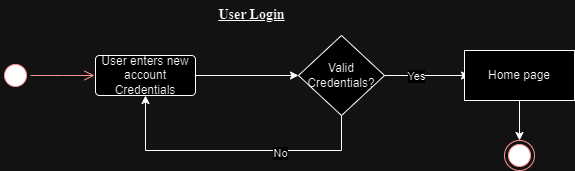

The diagram above was exported from draw.io. Its source (the exported page's mxGraphModel, read from the mxfile embedded in the PNG):
<mxGraphModel dx="712" dy="-352" grid="1" gridSize="10" guides="1" tooltips="1" connect="1" arrows="1" fold="1" page="1" pageScale="1" pageWidth="850" pageHeight="1100" math="0" shadow="0">
  <root>
    <mxCell id="0" />
    <mxCell id="1" parent="0" />
    <mxCell id="0WdK2k2qbAs6Yd2dcGUB-1" value="" style="ellipse;html=1;shape=startState;fillColor=#000000;strokeColor=#ff0000;" vertex="1" parent="1">
      <mxGeometry x="30" y="1490" width="30" height="30" as="geometry" />
    </mxCell>
    <mxCell id="0WdK2k2qbAs6Yd2dcGUB-2" value="" style="edgeStyle=orthogonalEdgeStyle;html=1;verticalAlign=bottom;endArrow=open;endSize=8;strokeColor=#ff0000;rounded=0;" edge="1" parent="1" source="0WdK2k2qbAs6Yd2dcGUB-1">
      <mxGeometry relative="1" as="geometry">
        <mxPoint x="124" y="1505" as="targetPoint" />
      </mxGeometry>
    </mxCell>
    <mxCell id="0WdK2k2qbAs6Yd2dcGUB-3" value="User enters new account Credentials" style="rounded=1;arcSize=10;whiteSpace=wrap;html=1;align=center;" vertex="1" parent="1">
      <mxGeometry x="125" y="1485" width="100" height="40" as="geometry" />
    </mxCell>
    <mxCell id="0WdK2k2qbAs6Yd2dcGUB-4" style="edgeStyle=orthogonalEdgeStyle;rounded=0;orthogonalLoop=1;jettySize=auto;html=1;entryX=0;entryY=0.5;entryDx=0;entryDy=0;" edge="1" parent="1" source="0WdK2k2qbAs6Yd2dcGUB-8">
      <mxGeometry relative="1" as="geometry">
        <mxPoint x="499" y="1505" as="targetPoint" />
      </mxGeometry>
    </mxCell>
    <mxCell id="0WdK2k2qbAs6Yd2dcGUB-5" value="Yes" style="edgeLabel;html=1;align=center;verticalAlign=middle;resizable=0;points=[];" vertex="1" connectable="0" parent="0WdK2k2qbAs6Yd2dcGUB-4">
      <mxGeometry x="-0.2833" relative="1" as="geometry">
        <mxPoint as="offset" />
      </mxGeometry>
    </mxCell>
    <mxCell id="0WdK2k2qbAs6Yd2dcGUB-6" style="edgeStyle=orthogonalEdgeStyle;rounded=0;orthogonalLoop=1;jettySize=auto;html=1;entryX=0.5;entryY=1;entryDx=0;entryDy=0;" edge="1" parent="1" source="0WdK2k2qbAs6Yd2dcGUB-8" target="0WdK2k2qbAs6Yd2dcGUB-3">
      <mxGeometry relative="1" as="geometry">
        <mxPoint x="210" y="1590" as="targetPoint" />
        <Array as="points">
          <mxPoint x="371" y="1580" />
          <mxPoint x="175" y="1580" />
        </Array>
      </mxGeometry>
    </mxCell>
    <mxCell id="0WdK2k2qbAs6Yd2dcGUB-7" value="No" style="edgeLabel;html=1;align=center;verticalAlign=middle;resizable=0;points=[];" vertex="1" connectable="0" parent="0WdK2k2qbAs6Yd2dcGUB-6">
      <mxGeometry x="-0.3212" y="2" relative="1" as="geometry">
        <mxPoint as="offset" />
      </mxGeometry>
    </mxCell>
    <mxCell id="0WdK2k2qbAs6Yd2dcGUB-8" value="Valid Credentials?" style="rhombus;whiteSpace=wrap;html=1;" vertex="1" parent="1">
      <mxGeometry x="328" y="1465" width="86" height="80" as="geometry" />
    </mxCell>
    <mxCell id="0WdK2k2qbAs6Yd2dcGUB-9" style="edgeStyle=orthogonalEdgeStyle;rounded=0;orthogonalLoop=1;jettySize=auto;html=1;entryX=0;entryY=0.5;entryDx=0;entryDy=0;" edge="1" parent="1" source="0WdK2k2qbAs6Yd2dcGUB-3" target="0WdK2k2qbAs6Yd2dcGUB-8">
      <mxGeometry relative="1" as="geometry">
        <mxPoint x="304" y="1505" as="targetPoint" />
      </mxGeometry>
    </mxCell>
    <mxCell id="0WdK2k2qbAs6Yd2dcGUB-12" value="" style="ellipse;html=1;shape=endState;fillColor=#000000;strokeColor=#ff0000;" vertex="1" parent="1">
      <mxGeometry x="534" y="1570" width="30" height="30" as="geometry" />
    </mxCell>
    <mxCell id="0WdK2k2qbAs6Yd2dcGUB-17" style="edgeStyle=orthogonalEdgeStyle;rounded=0;orthogonalLoop=1;jettySize=auto;html=1;entryX=0.5;entryY=0;entryDx=0;entryDy=0;" edge="1" parent="1" source="0WdK2k2qbAs6Yd2dcGUB-18" target="0WdK2k2qbAs6Yd2dcGUB-12">
      <mxGeometry relative="1" as="geometry" />
    </mxCell>
    <mxCell id="0WdK2k2qbAs6Yd2dcGUB-18" value="Home page" style="html=1;whiteSpace=wrap;" vertex="1" parent="1">
      <mxGeometry x="494" y="1480" width="110" height="50" as="geometry" />
    </mxCell>
    <mxCell id="0WdK2k2qbAs6Yd2dcGUB-19" value="&lt;b&gt;&lt;u&gt;&lt;font style=&quot;font-size: 14px;&quot; face=&quot;Times New Roman&quot;&gt;User Login&lt;/font&gt;&lt;/u&gt;&lt;/b&gt;" style="text;html=1;align=center;verticalAlign=middle;resizable=0;points=[];autosize=1;strokeColor=none;fillColor=none;" vertex="1" parent="1">
      <mxGeometry x="236" y="1430" width="90" height="30" as="geometry" />
    </mxCell>
  </root>
</mxGraphModel>